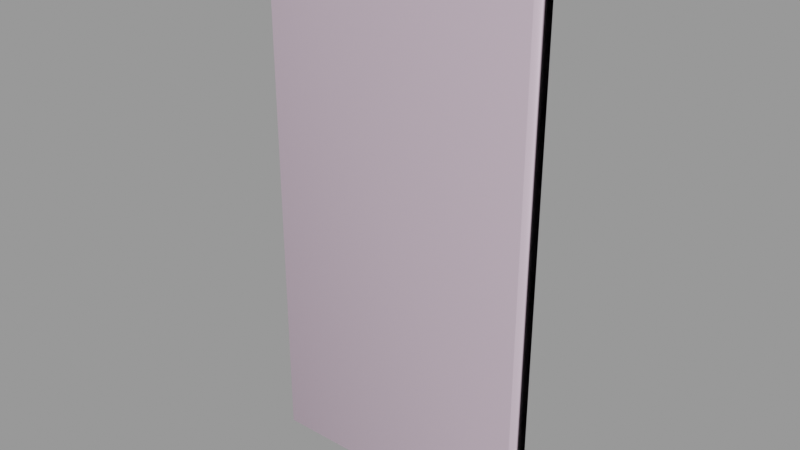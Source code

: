 # Source: corrugated_metal007.blend  (saved by Blender 2.92.15; exported with 4.5.12 LTS)
import bpy
from mathutils import Matrix  # noqa: F401  (used for matrix-valued properties, if any)

bpy.ops.wm.read_factory_settings(use_empty=True)
scene = bpy.context.scene
scene.name = 'corrugated_metal007.qc'

# ---- collections
col_corrugated_metal007 = bpy.data.collections.new('corrugated_metal007'); scene.collection.children.link(col_corrugated_metal007)

# ---- materials (node trees are filled in below, after node groups)
mat_corrugated_metal004 = bpy.data.materials.new('corrugated_metal004')
mat_corrugated_metal004.use_transparent_shadow = False
mat_corrugated_metal004.diffuse_color = (0.9132, 0.5869, 0.8815, 1.0)
mat_phy = bpy.data.materials.new('  phy')
mat_phy.use_transparent_shadow = False
mat_phy.diffuse_color = (0.7529, 0.5966, 0.7171, 1.0)

# ---- material node trees

# ---- meshes
me_corrugated_metal007_reference = bpy.data.meshes.new('corrugated_metal007_reference')
me_corrugated_metal007_reference.from_pydata([(31.0, -2.945, -64.0), (32.0, -2.75, -64.0), (32.0, 0.1667, -38.4), (32.0, 0.75, -12.8), (31.0, -0.02866, -38.4), (29.0, -3.836, -64.0), (23.0, 0.9792, -12.8), (23.0, 0.397, -38.4), (25.0, 0.2939, -38.4), (25.0, -2.62, -64.0), (27.0, -0.8119, -38.4), (27.0, -3.728, -64.0), (29.0, -0.9197, -38.4), (31.0, 0.5547, -12.8), (32.0, 0.75, 12.8), (31.0, 0.5547, 12.8), (32.0, 0.1667, 38.4), (31.0, -0.03778, 38.4), (32.0, -2.799, 64.0), (31.0, -3.044, 64.0), (29.0, -0.947, 38.4), (29.0, -4.036, 64.0), (27.0, -4.029, 64.0), (23.0, 0.9792, 12.8), (21.0, 0.07787, -12.8), (25.0, 0.8767, -12.8), (25.0, 0.8767, 12.8), (27.0, -0.2288, 12.8), (27.0, -0.8573, 38.4), (29.0, -0.3364, 12.8), (29.0, -0.3364, -12.8), (27.0, -0.2288, -12.8), (25.0, 0.2306, 38.4), (23.0, 0.316, 38.4), (21.0, 0.07787, 12.8), (19.0, 0.1718, 12.8), (19.0, -0.5235, 38.4), (17.0, 1.26, 12.8), (17.0, 0.5502, 38.4), (15.0, 0.6185, 38.4), (15.0, -3.005, 64.0), (13.0, -0.3192, 38.4), (13.0, -4.003, 64.0), (11.0, -4.002, 64.0), (17.0, -3.007, 64.0), (19.0, -4.01, 64.0), (21.0, -0.6018, 38.4), (23.0, -3.018, 64.0), (25.0, -3.023, 64.0), (21.0, -4.014, 64.0), (9.0, 1.541, 12.8), (7.0, 0.8242, 38.4), (7.0, 1.589, 12.8), (9.0, 0.7843, 38.4), (7.0, -3.001, 64.0), (9.0, -3.001, 64.0), (11.0, -0.2637, 38.4), (13.0, 0.417, 12.8), (15.0, 1.342, 12.8), (17.0, 1.26, -12.8), (19.0, 0.1718, -12.8), (21.0, -0.5035, -38.4), (11.0, 0.4836, 12.8), (13.0, 0.417, -12.8), (15.0, 1.342, -12.8), (17.0, 0.6819, -38.4), (19.0, -0.4082, -38.4), (21.0, -3.41, -64.0), (23.0, -2.514, -64.0), (19.0, -3.309, -64.0), (17.0, -2.21, -64.0), (15.0, 0.7662, -38.4), (13.0, -0.1562, -38.4), (11.0, 0.4836, -12.8), (9.0, 1.541, -12.8), (9.0, 0.9759, -38.4), (11.0, -0.08602, -38.4), (13.0, -3.022, -64.0), (15.0, -2.114, -64.0), (9.0, -1.85, -64.0), (11.0, -2.934, -64.0), (-5.0, -0.1449, 38.4), (-5.0, 0.6262, 12.8), (-3.0, 0.6518, 12.8), (-3.0, 0.6518, -12.8), (-1.0, 1.665, 12.8), (-1.0, 1.665, -12.8), (1.0, 1.665, -12.8), (1.0, 1.126, -38.4), (3.0, 0.6518, -12.8), (3.0, 0.1046, -38.4), (5.0, 0.07203, -38.4), (5.0, -2.699, -64.0), (7.0, 1.029, -38.4), (7.0, -1.772, -64.0), (7.0, 1.589, -12.8), (5.0, 0.6262, -12.8), (3.0, 0.6518, 12.8), (1.0, 1.665, 12.8), (-1.0, 0.8875, 38.4), (-3.0, -0.1235, 38.4), (-5.0, -4.0, 64.0), (-7.0, 0.8242, 38.4), (-7.0, -3.001, 64.0), (-9.0, -3.001, 64.0), (5.0, 0.6262, 12.8), (3.0, -0.1235, 38.4), (1.0, 0.8875, 38.4), (-1.0, -3.0, 64.0), (-3.0, -4.0, 64.0), (5.0, -0.1449, 38.4), (3.0, -4.0, 64.0), (1.0, -3.0, 64.0), (5.0, -4.0, 64.0), (-21.0, 0.07787, -12.8), (-23.0, 0.9792, -12.8), (-23.0, 0.6066, -38.4), (-21.0, 0.07787, 12.8), (-19.0, 0.1718, -12.8), (-19.0, 0.1718, 12.8), (-17.0, 1.26, 12.8), (-17.0, 0.5502, 38.4), (-15.0, 1.342, 12.8), (-15.0, 0.6185, 38.4), (-13.0, -0.3192, 38.4), (-13.0, -4.003, 64.0), (-11.0, -0.2637, 38.4), (-11.0, -4.002, 64.0), (-9.0, 0.7843, 38.4), (-7.0, 1.589, 12.8), (-1.0, 1.135, -38.4), (-3.0, 0.132, -38.4), (-5.0, 0.6262, -12.8), (-7.0, 1.589, -12.8), (-9.0, 1.541, 12.8), (-11.0, 0.4836, 12.8), (3.0, -2.631, -64.0), (1.0, -1.57, -64.0), (-1.0, -1.515, -64.0), (-3.0, -2.467, -64.0), (-5.0, 0.1176, -38.4), (-7.0, 1.093, -38.4), (-9.0, 1.541, -12.8), (-11.0, 0.4836, -12.8), (-13.0, 0.417, 12.8), (-23.0, -1.275, -64.0), (-21.0, -2.276, -64.0), (-21.0, -0.3121, -38.4), (-19.0, -2.28, -64.0), (-19.0, -0.2351, -38.4), (-17.0, 0.8369, -38.4), (-17.0, 1.26, -12.8), (-15.0, 0.9029, -38.4), (-15.0, 1.342, -12.8), (-13.0, 0.417, -12.8), (-11.0, 0.01424, -38.4), (-9.0, 1.058, -38.4), (-7.0, -1.39, -64.0), (-5.0, -2.425, -64.0), (-13.0, -0.03771, -38.4), (-17.0, -1.287, -64.0), (-15.0, -1.299, -64.0), (-13.0, -2.314, -64.0), (-11.0, -2.334, -64.0), (-9.0, -1.359, -64.0), (-25.0, 0.5217, -38.4), (-25.0, -1.276, -64.0), (-27.0, -2.28, -64.0), (-31.0, -3.044, 64.0), (-32.0, -2.799, 64.0), (-32.0, 0.1667, 38.4), (-31.0, -0.03778, 38.4), (-32.0, 0.75, 12.8), (-31.0, 0.5547, 12.8), (-32.0, 0.75, -12.8), (-31.0, 0.5547, -12.8), (-32.0, 0.4583, -38.4), (-31.0, 0.2539, -38.4), (-32.0, -1.049, -64.0), (-31.0, -1.294, -64.0), (-29.0, -0.6554, -38.4), (-29.0, -2.286, -64.0), (-27.0, -0.5658, -38.4), (-25.0, 0.8767, -12.8), (-29.0, -4.036, 64.0), (-29.0, -0.3364, 12.8), (-29.0, -0.947, 38.4), (-27.0, -0.8573, 38.4), (-27.0, -4.029, 64.0), (-25.0, -3.023, 64.0), (-15.0, -3.005, 64.0), (-17.0, -3.007, 64.0), (-19.0, -0.5235, 38.4), (-21.0, -0.6018, 38.4), (-23.0, 0.9792, 12.8), (-25.0, 0.8767, 12.8), (-27.0, -0.2288, -12.8), (-29.0, -0.3364, -12.8), (-23.0, 0.316, 38.4), (-25.0, 0.2306, 38.4), (-27.0, -0.2288, 12.8), (-19.0, -4.01, 64.0), (-21.0, -4.014, 64.0), (-23.0, -3.018, 64.0)], [], [(0, 1, 2), (3, 4, 2), (0, 2, 4), (5, 0, 4), (6, 7, 8), (7, 9, 8), (9, 10, 8), (9, 11, 10), (10, 11, 5), (10, 5, 12), (5, 4, 12), (13, 12, 4), (3, 13, 4), (14, 13, 3), (14, 15, 13), (16, 15, 14), (16, 17, 15), (18, 17, 16), (18, 19, 17), (19, 20, 17), (19, 21, 20), (20, 21, 22), (23, 24, 6), (23, 6, 25), (23, 25, 26), (27, 26, 25), (28, 26, 27), (28, 27, 29), (28, 29, 20), (17, 20, 29), (17, 29, 15), (15, 29, 30), (15, 30, 13), (13, 30, 12), (31, 12, 30), (31, 10, 12), (31, 8, 10), (31, 25, 8), (6, 8, 25), (27, 30, 29), (27, 31, 30), (27, 25, 31), (20, 22, 28), (22, 32, 28), (28, 32, 26), (33, 26, 32), (33, 23, 26), (33, 34, 23), (23, 34, 24), (35, 24, 34), (36, 35, 34), (36, 37, 35), (36, 38, 37), (39, 37, 38), (38, 40, 39), (40, 41, 39), (40, 42, 41), (41, 42, 43), (38, 44, 40), (45, 44, 38), (45, 38, 36), (46, 45, 36), (36, 34, 46), (33, 46, 34), (47, 46, 33), (32, 47, 33), (32, 48, 47), (22, 48, 32), (46, 49, 45), (47, 49, 46), (50, 51, 52), (50, 53, 51), (53, 54, 51), (53, 55, 54), (43, 55, 53), (43, 53, 56), (41, 43, 56), (56, 57, 41), (39, 41, 57), (39, 57, 58), (39, 58, 37), (58, 59, 37), (35, 37, 59), (35, 59, 60), (35, 60, 24), (60, 61, 24), (6, 24, 61), (6, 61, 7), (56, 53, 50), (56, 50, 62), (56, 62, 57), (62, 63, 57), (58, 57, 63), (58, 63, 64), (58, 64, 59), (64, 65, 59), (60, 59, 65), (60, 65, 66), (60, 66, 61), (66, 67, 61), (67, 7, 61), (67, 68, 7), (7, 68, 9), (66, 69, 67), (70, 69, 66), (70, 66, 65), (71, 70, 65), (64, 71, 65), (64, 72, 71), (64, 63, 72), (73, 72, 63), (62, 73, 63), (62, 74, 73), (62, 50, 74), (73, 74, 75), (73, 75, 76), (73, 76, 72), (76, 77, 72), (77, 71, 72), (77, 78, 71), (71, 78, 70), (79, 76, 75), (79, 80, 76), (76, 80, 77), (81, 82, 83), (82, 84, 83), (85, 83, 84), (85, 84, 86), (85, 86, 87), (86, 88, 87), (89, 87, 88), (89, 88, 90), (89, 90, 91), (90, 92, 91), (92, 93, 91), (92, 94, 93), (93, 94, 79), (93, 79, 75), (75, 95, 93), (75, 74, 95), (74, 52, 95), (74, 50, 52), (95, 91, 93), (95, 96, 91), (89, 91, 96), (97, 89, 96), (97, 87, 89), (97, 98, 87), (85, 87, 98), (99, 85, 98), (99, 83, 85), (99, 100, 83), (81, 83, 100), (100, 101, 81), (101, 102, 81), (101, 103, 102), (102, 103, 104), (52, 96, 95), (52, 105, 96), (97, 96, 105), (106, 97, 105), (106, 98, 97), (106, 107, 98), (99, 98, 107), (107, 108, 99), (108, 100, 99), (108, 109, 100), (100, 109, 101), (51, 105, 52), (51, 110, 105), (106, 105, 110), (110, 111, 106), (111, 107, 106), (111, 112, 107), (107, 112, 108), (54, 110, 51), (54, 113, 110), (110, 113, 111), (114, 115, 116), (117, 115, 114), (117, 114, 118), (117, 118, 119), (120, 119, 118), (121, 119, 120), (121, 120, 122), (121, 122, 123), (124, 123, 122), (125, 123, 124), (126, 125, 124), (126, 127, 125), (104, 127, 126), (104, 126, 128), (102, 104, 128), (128, 129, 102), (81, 102, 129), (81, 129, 82), (86, 130, 88), (86, 131, 130), (86, 84, 131), (132, 131, 84), (82, 132, 84), (82, 133, 132), (82, 129, 133), (134, 133, 129), (128, 134, 129), (128, 135, 134), (128, 126, 135), (124, 135, 126), (90, 136, 92), (137, 136, 90), (137, 90, 88), (130, 137, 88), (130, 138, 137), (139, 138, 130), (139, 130, 131), (140, 139, 131), (132, 140, 131), (132, 141, 140), (132, 133, 141), (142, 141, 133), (134, 142, 133), (134, 143, 142), (134, 135, 143), (144, 143, 135), (124, 144, 135), (124, 122, 144), (145, 146, 147), (147, 146, 148), (147, 148, 149), (148, 150, 149), (151, 149, 150), (151, 150, 152), (151, 152, 153), (154, 153, 152), (144, 153, 154), (144, 154, 143), (154, 155, 143), (142, 143, 155), (142, 155, 156), (142, 156, 141), (156, 157, 141), (157, 140, 141), (157, 158, 140), (140, 158, 139), (154, 159, 155), (154, 152, 159), (148, 160, 150), (150, 160, 161), (150, 161, 152), (161, 159, 152), (161, 162, 159), (159, 162, 163), (159, 163, 155), (163, 156, 155), (163, 164, 156), (156, 164, 157), (144, 122, 153), (120, 153, 122), (120, 151, 153), (120, 118, 151), (151, 118, 149), (114, 149, 118), (114, 147, 149), (114, 116, 147), (145, 147, 116), (165, 145, 116), (165, 166, 145), (167, 166, 165), (168, 169, 170), (168, 170, 171), (171, 170, 172), (171, 172, 173), (173, 172, 174), (173, 174, 175), (175, 174, 176), (175, 176, 177), (178, 177, 176), (178, 179, 177), (179, 180, 177), (179, 181, 180), (180, 181, 167), (180, 167, 182), (167, 165, 182), (183, 182, 165), (183, 165, 116), (183, 116, 115), (184, 168, 171), (185, 173, 175), (186, 173, 185), (186, 171, 173), (184, 171, 186), (187, 184, 186), (187, 188, 184), (189, 188, 187), (125, 190, 123), (123, 190, 191), (123, 191, 121), (191, 192, 121), (121, 192, 119), (193, 119, 192), (193, 117, 119), (193, 194, 117), (117, 194, 115), (195, 115, 194), (195, 183, 115), (195, 196, 183), (183, 196, 182), (197, 182, 196), (197, 180, 182), (197, 177, 180), (197, 175, 177), (185, 175, 197), (193, 198, 194), (199, 194, 198), (199, 195, 194), (199, 200, 195), (195, 200, 196), (191, 201, 192), (192, 201, 202), (192, 202, 193), (202, 198, 193), (202, 203, 198), (198, 203, 189), (198, 189, 199), (189, 187, 199), (199, 187, 200), (186, 200, 187), (186, 185, 200), (185, 196, 200), (185, 197, 196)])
me_corrugated_metal007_reference.polygons.foreach_set('use_smooth', [True] * 330)
_uv = me_corrugated_metal007_reference.uv_layers.new(name='UVMap')
_uv.uv.foreach_set('vector', [0.7411, 0.01026, 0.7449, 0.01025, 0.7449, 0.1087, 0.7449, 0.2073, 0.741, 0.1087, 0.7449, 0.1087, 0.7411, 0.01026, 0.7449, 0.1087, 0.741, 0.1087, 0.7334, 0.0103, 0.7411, 0.01026, 0.741, 0.1087, 0.7102, 0.2073, 0.7102, 0.1087, 0.7179, 0.1087, 0.7102, 0.1087, 0.7179, 0.01025, 0.7179, 0.1087, 0.7179, 0.01025, 0.7256, 0.1088, 0.7179, 0.1087, 0.7179, 0.01025, 0.7257, 0.01029, 0.7256, 0.1088, 0.7256, 0.1088, 0.7257, 0.01029, 0.7334, 0.0103, 0.7256, 0.1088, 0.7334, 0.0103, 0.7333, 0.1088, 0.7334, 0.0103, 0.741, 0.1087, 0.7333, 0.1088, 0.741, 0.2073, 0.7333, 0.1088, 0.741, 0.1087, 0.7449, 0.2073, 0.741, 0.2073, 0.741, 0.1087, 0.7449, 0.3059, 0.741, 0.2073, 0.7449, 0.2073, 0.7449, 0.3059, 0.741, 0.3059, 0.741, 0.2073, 0.7449, 0.4045, 0.741, 0.3059, 0.7449, 0.3059, 0.7449, 0.4045, 0.741, 0.4045, 0.741, 0.3059, 0.7449, 0.5032, 0.741, 0.4045, 0.7449, 0.4045, 0.7449, 0.5032, 0.7411, 0.5032, 0.741, 0.4045, 0.7411, 0.5032, 0.7333, 0.4045, 0.741, 0.4045, 0.7411, 0.5032, 0.7334, 0.5032, 0.7333, 0.4045, 0.7333, 0.4045, 0.7334, 0.5032, 0.7257, 0.5032, 0.7102, 0.3059, 0.7025, 0.2073, 0.7102, 0.2073, 0.7102, 0.3059, 0.7102, 0.2073, 0.7179, 0.2073, 0.7102, 0.3059, 0.7179, 0.2073, 0.7179, 0.3059, 0.7256, 0.3059, 0.7179, 0.3059, 0.7179, 0.2073, 0.7256, 0.4045, 0.7179, 0.3059, 0.7256, 0.3059, 0.7256, 0.4045, 0.7256, 0.3059, 0.7333, 0.3059, 0.7256, 0.4045, 0.7333, 0.3059, 0.7333, 0.4045, 0.741, 0.4045, 0.7333, 0.4045, 0.7333, 0.3059, 0.741, 0.4045, 0.7333, 0.3059, 0.741, 0.3059, 0.741, 0.3059, 0.7333, 0.3059, 0.7333, 0.2073, 0.741, 0.3059, 0.7333, 0.2073, 0.741, 0.2073, 0.741, 0.2073, 0.7333, 0.2073, 0.7333, 0.1088, 0.7256, 0.2073, 0.7333, 0.1088, 0.7333, 0.2073, 0.7256, 0.2073, 0.7256, 0.1088, 0.7333, 0.1088, 0.7256, 0.2073, 0.7179, 0.1087, 0.7256, 0.1088, 0.7256, 0.2073, 0.7179, 0.2073, 0.7179, 0.1087, 0.7102, 0.2073, 0.7179, 0.1087, 0.7179, 0.2073, 0.7256, 0.3059, 0.7333, 0.2073, 0.7333, 0.3059, 0.7256, 0.3059, 0.7256, 0.2073, 0.7333, 0.2073, 0.7256, 0.3059, 0.7179, 0.2073, 0.7256, 0.2073, 0.7333, 0.4045, 0.7257, 0.5032, 0.7256, 0.4045, 0.7257, 0.5032, 0.7179, 0.4045, 0.7256, 0.4045, 0.7256, 0.4045, 0.7179, 0.4045, 0.7179, 0.3059, 0.7102, 0.4045, 0.7179, 0.3059, 0.7179, 0.4045, 0.7102, 0.4045, 0.7102, 0.3059, 0.7179, 0.3059, 0.7102, 0.4045, 0.7025, 0.3059, 0.7102, 0.3059, 0.7102, 0.3059, 0.7025, 0.3059, 0.7025, 0.2073, 0.6948, 0.3059, 0.7025, 0.2073, 0.7025, 0.3059, 0.6948, 0.4045, 0.6948, 0.3059, 0.7025, 0.3059, 0.6948, 0.4045, 0.6871, 0.3059, 0.6948, 0.3059, 0.6948, 0.4045, 0.6871, 0.4045, 0.6871, 0.3059, 0.6794, 0.4045, 0.6871, 0.3059, 0.6871, 0.4045, 0.6871, 0.4045, 0.6794, 0.5032, 0.6794, 0.4045, 0.6794, 0.5032, 0.6717, 0.4045, 0.6794, 0.4045, 0.6794, 0.5032, 0.6717, 0.5032, 0.6717, 0.4045, 0.6717, 0.4045, 0.6717, 0.5032, 0.664, 0.5032, 0.6871, 0.4045, 0.6871, 0.5032, 0.6794, 0.5032, 0.6949, 0.5032, 0.6871, 0.5032, 0.6871, 0.4045, 0.6949, 0.5032, 0.6871, 0.4045, 0.6948, 0.4045, 0.7025, 0.4045, 0.6949, 0.5032, 0.6948, 0.4045, 0.6948, 0.4045, 0.7025, 0.3059, 0.7025, 0.4045, 0.7102, 0.4045, 0.7025, 0.4045, 0.7025, 0.3059, 0.7102, 0.5032, 0.7025, 0.4045, 0.7102, 0.4045, 0.7179, 0.4045, 0.7102, 0.5032, 0.7102, 0.4045, 0.7179, 0.4045, 0.7179, 0.5032, 0.7102, 0.5032, 0.7257, 0.5032, 0.7179, 0.5032, 0.7179, 0.4045, 0.7025, 0.4045, 0.7026, 0.5032, 0.6949, 0.5032, 0.7102, 0.5032, 0.7026, 0.5032, 0.7025, 0.4045, 0.6563, 0.3059, 0.6486, 0.4045, 0.6486, 0.3059, 0.6563, 0.3059, 0.6563, 0.4045, 0.6486, 0.4045, 0.6563, 0.4045, 0.6486, 0.5032, 0.6486, 0.4045, 0.6563, 0.4045, 0.6563, 0.5032, 0.6486, 0.5032, 0.664, 0.5032, 0.6563, 0.5032, 0.6563, 0.4045, 0.664, 0.5032, 0.6563, 0.4045, 0.664, 0.4045, 0.6717, 0.4045, 0.664, 0.5032, 0.664, 0.4045, 0.664, 0.4045, 0.6717, 0.3059, 0.6717, 0.4045, 0.6794, 0.4045, 0.6717, 0.4045, 0.6717, 0.3059, 0.6794, 0.4045, 0.6717, 0.3059, 0.6794, 0.3059, 0.6794, 0.4045, 0.6794, 0.3059, 0.6871, 0.3059, 0.6794, 0.3059, 0.6871, 0.2073, 0.6871, 0.3059, 0.6948, 0.3059, 0.6871, 0.3059, 0.6871, 0.2073, 0.6948, 0.3059, 0.6871, 0.2073, 0.6948, 0.2073, 0.6948, 0.3059, 0.6948, 0.2073, 0.7025, 0.2073, 0.6948, 0.2073, 0.7025, 0.1088, 0.7025, 0.2073, 0.7102, 0.2073, 0.7025, 0.2073, 0.7025, 0.1088, 0.7102, 0.2073, 0.7025, 0.1088, 0.7102, 0.1087, 0.664, 0.4045, 0.6563, 0.4045, 0.6563, 0.3059, 0.664, 0.4045, 0.6563, 0.3059, 0.664, 0.3059, 0.664, 0.4045, 0.664, 0.3059, 0.6717, 0.3059, 0.664, 0.3059, 0.6717, 0.2073, 0.6717, 0.3059, 0.6794, 0.3059, 0.6717, 0.3059, 0.6717, 0.2073, 0.6794, 0.3059, 0.6717, 0.2073, 0.6794, 0.2073, 0.6794, 0.3059, 0.6794, 0.2073, 0.6871, 0.2073, 0.6794, 0.2073, 0.6871, 0.1087, 0.6871, 0.2073, 0.6948, 0.2073, 0.6871, 0.2073, 0.6871, 0.1087, 0.6948, 0.2073, 0.6871, 0.1087, 0.6948, 0.1088, 0.6948, 0.2073, 0.6948, 0.1088, 0.7025, 0.1088, 0.6948, 0.1088, 0.7025, 0.01028, 0.7025, 0.1088, 0.7025, 0.01028, 0.7102, 0.1087, 0.7025, 0.1088, 0.7025, 0.01028, 0.7102, 0.01025, 0.7102, 0.1087, 0.7102, 0.1087, 0.7102, 0.01025, 0.7179, 0.01025, 0.6948, 0.1088, 0.6948, 0.01028, 0.7025, 0.01028, 0.6871, 0.01024, 0.6948, 0.01028, 0.6948, 0.1088, 0.6871, 0.01024, 0.6948, 0.1088, 0.6871, 0.1087, 0.6794, 0.1087, 0.6871, 0.01024, 0.6871, 0.1087, 0.6794, 0.2073, 0.6794, 0.1087, 0.6871, 0.1087, 0.6794, 0.2073, 0.6717, 0.1088, 0.6794, 0.1087, 0.6794, 0.2073, 0.6717, 0.2073, 0.6717, 0.1088, 0.664, 0.2073, 0.6717, 0.1088, 0.6717, 0.2073, 0.664, 0.3059, 0.664, 0.2073, 0.6717, 0.2073, 0.664, 0.3059, 0.6563, 0.2073, 0.664, 0.2073, 0.664, 0.3059, 0.6563, 0.3059, 0.6563, 0.2073, 0.664, 0.2073, 0.6563, 0.2073, 0.6563, 0.1087, 0.664, 0.2073, 0.6563, 0.1087, 0.664, 0.1087, 0.664, 0.2073, 0.664, 0.1087, 0.6717, 0.1088, 0.664, 0.1087, 0.6717, 0.01027, 0.6717, 0.1088, 0.6717, 0.01027, 0.6794, 0.1087, 0.6717, 0.1088, 0.6717, 0.01027, 0.6794, 0.01023, 0.6794, 0.1087, 0.6794, 0.1087, 0.6794, 0.01023, 0.6871, 0.01024, 0.6563, 0.01022, 0.664, 0.1087, 0.6563, 0.1087, 0.6563, 0.01022, 0.664, 0.01027, 0.664, 0.1087, 0.664, 0.1087, 0.664, 0.01027, 0.6717, 0.01027, 0.6024, 0.4045, 0.6024, 0.3059, 0.6101, 0.3059, 0.6024, 0.3059, 0.6101, 0.2073, 0.6101, 0.3059, 0.6178, 0.3059, 0.6101, 0.3059, 0.6101, 0.2073, 0.6178, 0.3059, 0.6101, 0.2073, 0.6178, 0.2073, 0.6178, 0.3059, 0.6178, 0.2073, 0.6255, 0.2073, 0.6178, 0.2073, 0.6255, 0.1087, 0.6255, 0.2073, 0.6332, 0.2073, 0.6255, 0.2073, 0.6255, 0.1087, 0.6332, 0.2073, 0.6255, 0.1087, 0.6332, 0.1087, 0.6332, 0.2073, 0.6332, 0.1087, 0.6409, 0.1087, 0.6332, 0.1087, 0.6409, 0.01026, 0.6409, 0.1087, 0.6409, 0.01026, 0.6486, 0.1087, 0.6409, 0.1087, 0.6409, 0.01026, 0.6486, 0.01022, 0.6486, 0.1087, 0.6486, 0.1087, 0.6486, 0.01022, 0.6563, 0.01022, 0.6486, 0.1087, 0.6563, 0.01022, 0.6563, 0.1087, 0.6563, 0.1087, 0.6486, 0.2073, 0.6486, 0.1087, 0.6563, 0.1087, 0.6563, 0.2073, 0.6486, 0.2073, 0.6563, 0.2073, 0.6486, 0.3059, 0.6486, 0.2073, 0.6563, 0.2073, 0.6563, 0.3059, 0.6486, 0.3059, 0.6486, 0.2073, 0.6409, 0.1087, 0.6486, 0.1087, 0.6486, 0.2073, 0.6409, 0.2073, 0.6409, 0.1087, 0.6332, 0.2073, 0.6409, 0.1087, 0.6409, 0.2073, 0.6332, 0.3059, 0.6332, 0.2073, 0.6409, 0.2073, 0.6332, 0.3059, 0.6255, 0.2073, 0.6332, 0.2073, 0.6332, 0.3059, 0.6255, 0.3059, 0.6255, 0.2073, 0.6178, 0.3059, 0.6255, 0.2073, 0.6255, 0.3059, 0.6178, 0.4045, 0.6178, 0.3059, 0.6255, 0.3059, 0.6178, 0.4045, 0.6101, 0.3059, 0.6178, 0.3059, 0.6178, 0.4045, 0.6101, 0.4045, 0.6101, 0.3059, 0.6024, 0.4045, 0.6101, 0.3059, 0.6101, 0.4045, 0.6101, 0.4045, 0.6024, 0.5033, 0.6024, 0.4045, 0.6024, 0.5033, 0.5947, 0.4045, 0.6024, 0.4045, 0.6024, 0.5033, 0.5947, 0.5032, 0.5947, 0.4045, 0.5947, 0.4045, 0.5947, 0.5032, 0.587, 0.5032, 0.6486, 0.3059, 0.6409, 0.2073, 0.6486, 0.2073, 0.6486, 0.3059, 0.6409, 0.3059, 0.6409, 0.2073, 0.6332, 0.3059, 0.6409, 0.2073, 0.6409, 0.3059, 0.6332, 0.4045, 0.6332, 0.3059, 0.6409, 0.3059, 0.6332, 0.4045, 0.6255, 0.3059, 0.6332, 0.3059, 0.6332, 0.4045, 0.6255, 0.4045, 0.6255, 0.3059, 0.6178, 0.4045, 0.6255, 0.3059, 0.6255, 0.4045, 0.6255, 0.4045, 0.6178, 0.5032, 0.6178, 0.4045, 0.6178, 0.5032, 0.6101, 0.4045, 0.6178, 0.4045, 0.6178, 0.5032, 0.6101, 0.5033, 0.6101, 0.4045, 0.6101, 0.4045, 0.6101, 0.5033, 0.6024, 0.5033, 0.6486, 0.4045, 0.6409, 0.3059, 0.6486, 0.3059, 0.6486, 0.4045, 0.6409, 0.4045, 0.6409, 0.3059, 0.6332, 0.4045, 0.6409, 0.3059, 0.6409, 0.4045, 0.6409, 0.4045, 0.6332, 0.5033, 0.6332, 0.4045, 0.6332, 0.5033, 0.6255, 0.4045, 0.6332, 0.4045, 0.6332, 0.5033, 0.6255, 0.5032, 0.6255, 0.4045, 0.6255, 0.4045, 0.6255, 0.5032, 0.6178, 0.5032, 0.6486, 0.5032, 0.6409, 0.4045, 0.6486, 0.4045, 0.6486, 0.5032, 0.6409, 0.5032, 0.6409, 0.4045, 0.6409, 0.4045, 0.6409, 0.5032, 0.6332, 0.5033, 0.5407, 0.2073, 0.533, 0.2073, 0.533, 0.1087, 0.5407, 0.3059, 0.533, 0.2073, 0.5407, 0.2073, 0.5407, 0.3059, 0.5407, 0.2073, 0.5484, 0.2073, 0.5407, 0.3059, 0.5484, 0.2073, 0.5484, 0.3059, 0.5561, 0.3059, 0.5484, 0.3059, 0.5484, 0.2073, 0.5561, 0.4045, 0.5484, 0.3059, 0.5561, 0.3059, 0.5561, 0.4045, 0.5561, 0.3059, 0.5638, 0.3059, 0.5561, 0.4045, 0.5638, 0.3059, 0.5638, 0.4045, 0.5716, 0.4045, 0.5638, 0.4045, 0.5638, 0.3059, 0.5716, 0.5033, 0.5638, 0.4045, 0.5716, 0.4045, 0.5793, 0.4045, 0.5716, 0.5033, 0.5716, 0.4045, 0.5793, 0.4045, 0.5793, 0.5033, 0.5716, 0.5033, 0.587, 0.5032, 0.5793, 0.5033, 0.5793, 0.4045, 0.587, 0.5032, 0.5793, 0.4045, 0.587, 0.4045, 0.5947, 0.4045, 0.587, 0.5032, 0.587, 0.4045, 0.587, 0.4045, 0.5946, 0.3059, 0.5947, 0.4045, 0.6024, 0.4045, 0.5947, 0.4045, 0.5946, 0.3059, 0.6024, 0.4045, 0.5946, 0.3059, 0.6024, 0.3059, 0.6178, 0.2073, 0.6178, 0.1087, 0.6255, 0.1087, 0.6178, 0.2073, 0.6101, 0.1087, 0.6178, 0.1087, 0.6178, 0.2073, 0.6101, 0.2073, 0.6101, 0.1087, 0.6024, 0.2073, 0.6101, 0.1087, 0.6101, 0.2073, 0.6024, 0.3059, 0.6024, 0.2073, 0.6101, 0.2073, 0.6024, 0.3059, 0.5946, 0.2073, 0.6024, 0.2073, 0.6024, 0.3059, 0.5946, 0.3059, 0.5946, 0.2073, 0.5869, 0.3059, 0.5946, 0.2073, 0.5946, 0.3059, 0.587, 0.4045, 0.5869, 0.3059, 0.5946, 0.3059, 0.587, 0.4045, 0.5793, 0.3059, 0.5869, 0.3059, 0.587, 0.4045, 0.5793, 0.4045, 0.5793, 0.3059, 0.5716, 0.4045, 0.5793, 0.3059, 0.5793, 0.4045, 0.6332, 0.1087, 0.6332, 0.01025, 0.6409, 0.01026, 0.6255, 0.01022, 0.6332, 0.01025, 0.6332, 0.1087, 0.6255, 0.01022, 0.6332, 0.1087, 0.6255, 0.1087, 0.6178, 0.1087, 0.6255, 0.01022, 0.6255, 0.1087, 0.6178, 0.1087, 0.6178, 0.01021, 0.6255, 0.01022, 0.6101, 0.01025, 0.6178, 0.01021, 0.6178, 0.1087, 0.6101, 0.01025, 0.6178, 0.1087, 0.6101, 0.1087, 0.6024, 0.1087, 0.6101, 0.01025, 0.6101, 0.1087, 0.6024, 0.2073, 0.6024, 0.1087, 0.6101, 0.1087, 0.6024, 0.2073, 0.5947, 0.1087, 0.6024, 0.1087, 0.6024, 0.2073, 0.5946, 0.2073, 0.5947, 0.1087, 0.5869, 0.2073, 0.5947, 0.1087, 0.5946, 0.2073, 0.5869, 0.3059, 0.5869, 0.2073, 0.5946, 0.2073, 0.5869, 0.3059, 0.5793, 0.2073, 0.5869, 0.2073, 0.5869, 0.3059, 0.5793, 0.3059, 0.5793, 0.2073, 0.5716, 0.3059, 0.5793, 0.2073, 0.5793, 0.3059, 0.5716, 0.4045, 0.5716, 0.3059, 0.5793, 0.3059, 0.5716, 0.4045, 0.5638, 0.3059, 0.5716, 0.3059, 0.5331, 0.01021, 0.5408, 0.01024, 0.5408, 0.1088, 0.5408, 0.1088, 0.5408, 0.01024, 0.5485, 0.01024, 0.5408, 0.1088, 0.5485, 0.01024, 0.5485, 0.1088, 0.5485, 0.01024, 0.5561, 0.1087, 0.5485, 0.1088, 0.5561, 0.2073, 0.5485, 0.1088, 0.5561, 0.1087, 0.5561, 0.2073, 0.5561, 0.1087, 0.5638, 0.1087, 0.5561, 0.2073, 0.5638, 0.1087, 0.5638, 0.2073, 0.5716, 0.2073, 0.5638, 0.2073, 0.5638, 0.1087, 0.5716, 0.3059, 0.5638, 0.2073, 0.5716, 0.2073, 0.5716, 0.3059, 0.5716, 0.2073, 0.5793, 0.2073, 0.5716, 0.2073, 0.5793, 0.1087, 0.5793, 0.2073, 0.5869, 0.2073, 0.5793, 0.2073, 0.5793, 0.1087, 0.5869, 0.2073, 0.5793, 0.1087, 0.587, 0.1087, 0.5869, 0.2073, 0.587, 0.1087, 0.5947, 0.1087, 0.587, 0.1087, 0.5947, 0.01021, 0.5947, 0.1087, 0.5947, 0.01021, 0.6024, 0.1087, 0.5947, 0.1087, 0.5947, 0.01021, 0.6024, 0.01025, 0.6024, 0.1087, 0.6024, 0.1087, 0.6024, 0.01025, 0.6101, 0.01025, 0.5716, 0.2073, 0.5716, 0.1087, 0.5793, 0.1087, 0.5716, 0.2073, 0.5638, 0.1087, 0.5716, 0.1087, 0.5485, 0.01024, 0.5562, 0.01021, 0.5561, 0.1087, 0.5561, 0.1087, 0.5562, 0.01021, 0.5639, 0.01021, 0.5561, 0.1087, 0.5639, 0.01021, 0.5638, 0.1087, 0.5639, 0.01021, 0.5716, 0.1087, 0.5638, 0.1087, 0.5639, 0.01021, 0.5716, 0.01024, 0.5716, 0.1087, 0.5716, 0.1087, 0.5716, 0.01024, 0.5793, 0.01025, 0.5716, 0.1087, 0.5793, 0.01025, 0.5793, 0.1087, 0.5793, 0.01025, 0.587, 0.1087, 0.5793, 0.1087, 0.5793, 0.01025, 0.587, 0.01021, 0.587, 0.1087, 0.587, 0.1087, 0.587, 0.01021, 0.5947, 0.01021, 0.5716, 0.3059, 0.5638, 0.3059, 0.5638, 0.2073, 0.5561, 0.3059, 0.5638, 0.2073, 0.5638, 0.3059, 0.5561, 0.3059, 0.5561, 0.2073, 0.5638, 0.2073, 0.5561, 0.3059, 0.5484, 0.2073, 0.5561, 0.2073, 0.5561, 0.2073, 0.5484, 0.2073, 0.5485, 0.1088, 0.5407, 0.2073, 0.5485, 0.1088, 0.5484, 0.2073, 0.5407, 0.2073, 0.5408, 0.1088, 0.5485, 0.1088, 0.5407, 0.2073, 0.533, 0.1087, 0.5408, 0.1088, 0.5331, 0.01021, 0.5408, 0.1088, 0.533, 0.1087, 0.5253, 0.1087, 0.5331, 0.01021, 0.533, 0.1087, 0.5253, 0.1087, 0.5254, 0.01021, 0.5331, 0.01021, 0.5177, 0.01025, 0.5254, 0.01021, 0.5253, 0.1087, 0.5023, 0.5032, 0.4984, 0.5032, 0.4984, 0.4045, 0.5023, 0.5032, 0.4984, 0.4045, 0.5022, 0.4045, 0.5022, 0.4045, 0.4984, 0.4045, 0.4984, 0.3059, 0.5022, 0.4045, 0.4984, 0.3059, 0.5022, 0.3059, 0.5022, 0.3059, 0.4984, 0.3059, 0.4984, 0.2073, 0.5022, 0.3059, 0.4984, 0.2073, 0.5022, 0.2073, 0.5022, 0.2073, 0.4984, 0.2073, 0.4984, 0.1087, 0.5022, 0.2073, 0.4984, 0.1087, 0.5022, 0.1087, 0.4984, 0.0102, 0.5022, 0.1087, 0.4984, 0.1087, 0.4984, 0.0102, 0.5023, 0.01021, 0.5022, 0.1087, 0.5023, 0.01021, 0.5099, 0.1088, 0.5022, 0.1087, 0.5023, 0.01021, 0.51, 0.01025, 0.5099, 0.1088, 0.5099, 0.1088, 0.51, 0.01025, 0.5177, 0.01025, 0.5099, 0.1088, 0.5177, 0.01025, 0.5176, 0.1088, 0.5177, 0.01025, 0.5253, 0.1087, 0.5176, 0.1088, 0.5253, 0.2073, 0.5176, 0.1088, 0.5253, 0.1087, 0.5253, 0.2073, 0.5253, 0.1087, 0.533, 0.1087, 0.5253, 0.2073, 0.533, 0.1087, 0.533, 0.2073, 0.51, 0.5033, 0.5023, 0.5032, 0.5022, 0.4045, 0.5099, 0.3059, 0.5022, 0.3059, 0.5022, 0.2073, 0.51, 0.4046, 0.5022, 0.3059, 0.5099, 0.3059, 0.51, 0.4046, 0.5022, 0.4045, 0.5022, 0.3059, 0.51, 0.5033, 0.5022, 0.4045, 0.51, 0.4046, 0.5177, 0.4045, 0.51, 0.5033, 0.51, 0.4046, 0.5177, 0.4045, 0.5177, 0.5033, 0.51, 0.5033, 0.5254, 0.5032, 0.5177, 0.5033, 0.5177, 0.4045, 0.5716, 0.5033, 0.5639, 0.5032, 0.5638, 0.4045, 0.5638, 0.4045, 0.5639, 0.5032, 0.5562, 0.5032, 0.5638, 0.4045, 0.5562, 0.5032, 0.5561, 0.4045, 0.5562, 0.5032, 0.5485, 0.4045, 0.5561, 0.4045, 0.5561, 0.4045, 0.5485, 0.4045, 0.5484, 0.3059, 0.5408, 0.4045, 0.5484, 0.3059, 0.5485, 0.4045, 0.5408, 0.4045, 0.5407, 0.3059, 0.5484, 0.3059, 0.5408, 0.4045, 0.533, 0.3059, 0.5407, 0.3059, 0.5407, 0.3059, 0.533, 0.3059, 0.533, 0.2073, 0.5253, 0.3059, 0.533, 0.2073, 0.533, 0.3059, 0.5253, 0.3059, 0.5253, 0.2073, 0.533, 0.2073, 0.5253, 0.3059, 0.5176, 0.2073, 0.5253, 0.2073, 0.5253, 0.2073, 0.5176, 0.2073, 0.5176, 0.1088, 0.5099, 0.2074, 0.5176, 0.1088, 0.5176, 0.2073, 0.5099, 0.2074, 0.5099, 0.1088, 0.5176, 0.1088, 0.5099, 0.2074, 0.5022, 0.1087, 0.5099, 0.1088, 0.5099, 0.2074, 0.5022, 0.2073, 0.5022, 0.1087, 0.5099, 0.3059, 0.5022, 0.2073, 0.5099, 0.2074, 0.5408, 0.4045, 0.533, 0.4045, 0.533, 0.3059, 0.5253, 0.4045, 0.533, 0.3059, 0.533, 0.4045, 0.5253, 0.4045, 0.5253, 0.3059, 0.533, 0.3059, 0.5253, 0.4045, 0.5176, 0.3059, 0.5253, 0.3059, 0.5253, 0.3059, 0.5176, 0.3059, 0.5176, 0.2073, 0.5562, 0.5032, 0.5485, 0.5033, 0.5485, 0.4045, 0.5485, 0.4045, 0.5485, 0.5033, 0.5408, 0.5033, 0.5485, 0.4045, 0.5408, 0.5033, 0.5408, 0.4045, 0.5408, 0.5033, 0.533, 0.4045, 0.5408, 0.4045, 0.5408, 0.5033, 0.5331, 0.5032, 0.533, 0.4045, 0.533, 0.4045, 0.5331, 0.5032, 0.5254, 0.5032, 0.533, 0.4045, 0.5254, 0.5032, 0.5253, 0.4045, 0.5254, 0.5032, 0.5177, 0.4045, 0.5253, 0.4045, 0.5253, 0.4045, 0.5177, 0.4045, 0.5176, 0.3059, 0.51, 0.4046, 0.5176, 0.3059, 0.5177, 0.4045, 0.51, 0.4046, 0.5099, 0.3059, 0.5176, 0.3059, 0.5099, 0.3059, 0.5176, 0.2073, 0.5176, 0.3059, 0.5099, 0.3059, 0.5099, 0.2074, 0.5176, 0.2073])
me_corrugated_metal007_reference.materials.append(mat_corrugated_metal004)
me_corrugated_metal007_reference.use_remesh_fix_poles = True
me_corrugated_metal007_reference.use_remesh_preserve_attributes = False
me_corrugated_metal007_reference.use_mirror_vertex_groups = False
me_corrugated_metal007_reference.update()
me_corrugated_metal007_reference.normals_split_custom_set([tuple(v) for v in zip(*[iter([0.2994, -0.948, 0.108, 0.1905, -0.9754, 0.1111, 0.1913, -0.9793, 0.06644, 0.1917, -0.9814, 0.01116, 0.3002, -0.9517, 0.06484, 0.1913, -0.9793, 0.06644, 0.2994, -0.948, 0.108, 0.1913, -0.9793, 0.06644, 0.3002, -0.9517, 0.06484, 0.1806, -0.9772, 0.1113, 0.2994, -0.948, 0.108, 0.3002, -0.9517, 0.06484, 0.1855, -0.9826, 0.01122, 0.1843, -0.9806, 0.0669, -0.2745, -0.9594, 0.06542, 0.1843, -0.9806, 0.0669, -0.2736, -0.9557, 0.1088, -0.2745, -0.9594, 0.06542, -0.2736, -0.9557, 0.1088, -0.2756, -0.959, 0.06546, -0.2745, -0.9594, 0.06542, -0.2736, -0.9557, 0.1088, -0.2745, -0.9554, 0.1088, -0.2756, -0.959, 0.06546, -0.2756, -0.959, 0.06546, -0.2745, -0.9554, 0.1088, 0.1806, -0.9772, 0.1113, -0.2756, -0.959, 0.06546, 0.1806, -0.9772, 0.1113, 0.1809, -0.9812, 0.06684, 0.1806, -0.9772, 0.1113, 0.3002, -0.9517, 0.06484, 0.1809, -0.9812, 0.06684, 0.301, -0.9536, 0.01085, 0.1809, -0.9812, 0.06684, 0.3002, -0.9517, 0.06484, 0.1917, -0.9814, 0.01116, 0.301, -0.9536, 0.01085, 0.3002, -0.9517, 0.06484, 0.194, -0.9809, -0.01127, 0.301, -0.9536, 0.01085, 0.1917, -0.9814, 0.01116, 0.194, -0.9809, -0.01127, 0.3033, -0.9528, -0.01106, 0.301, -0.9536, 0.01085, 0.2073, -0.9759, -0.06786, 0.3033, -0.9528, -0.01106, 0.194, -0.9809, -0.01127, 0.2073, -0.9759, -0.06786, 0.3151, -0.9467, -0.06646, 0.3033, -0.9528, -0.01106, 0.2181, -0.9693, -0.1133, 0.3151, -0.9467, -0.06646, 0.2073, -0.9759, -0.06786, 0.2181, -0.9693, -0.1133, 0.3244, -0.9394, -0.1107, 0.3151, -0.9467, -0.06646, 0.3244, -0.9394, -0.1107, 0.1965, -0.978, -0.07048, 0.3151, -0.9467, -0.06646, 0.3244, -0.9394, -0.1107, 0.207, -0.9713, -0.1172, 0.1965, -0.978, -0.07048, 0.1965, -0.978, -0.07048, 0.207, -0.9713, -0.1172, -0.2489, -0.9612, -0.119, 0.1871, -0.9823, -0.01271, 0.1863, -0.9824, 0.01112, 0.1855, -0.9826, 0.01122, 0.1871, -0.9823, -0.01271, 0.1855, -0.9826, 0.01122, -0.275, -0.9614, 0.01095, 0.1871, -0.9823, -0.01271, -0.275, -0.9614, 0.01095, -0.2726, -0.9621, -0.01215, -0.2739, -0.9617, -0.0118, -0.2726, -0.9621, -0.01215, -0.275, -0.9614, 0.01095, -0.2607, -0.9628, -0.07137, -0.2726, -0.9621, -0.01215, -0.2739, -0.9617, -0.0118, -0.2607, -0.9628, -0.07137, -0.2739, -0.9617, -0.0118, 0.1841, -0.9828, -0.01171, -0.2607, -0.9628, -0.07137, 0.1841, -0.9828, -0.01171, 0.1965, -0.978, -0.07048, 0.3151, -0.9467, -0.06646, 0.1965, -0.978, -0.07048, 0.1841, -0.9828, -0.01171, 0.3151, -0.9467, -0.06646, 0.1841, -0.9828, -0.01171, 0.3033, -0.9528, -0.01106, 0.3033, -0.9528, -0.01106, 0.1841, -0.9828, -0.01171, 0.1809, -0.9834, 0.01116, 0.3033, -0.9528, -0.01106, 0.1809, -0.9834, 0.01116, 0.301, -0.9536, 0.01085, 0.301, -0.9536, 0.01085, 0.1809, -0.9834, 0.01116, 0.1809, -0.9812, 0.06684, -0.2762, -0.9611, 0.01096, 0.1809, -0.9812, 0.06684, 0.1809, -0.9834, 0.01116, -0.2762, -0.9611, 0.01096, -0.2756, -0.959, 0.06546, 0.1809, -0.9812, 0.06684, -0.2762, -0.9611, 0.01096, -0.2745, -0.9594, 0.06542, -0.2756, -0.959, 0.06546, -0.2762, -0.9611, 0.01096, -0.275, -0.9614, 0.01095, -0.2745, -0.9594, 0.06542, 0.1855, -0.9826, 0.01122, -0.2745, -0.9594, 0.06542, -0.275, -0.9614, 0.01095, -0.2739, -0.9617, -0.0118, 0.1809, -0.9834, 0.01116, 0.1841, -0.9828, -0.01171, -0.2739, -0.9617, -0.0118, -0.2762, -0.9611, 0.01096, 0.1809, -0.9834, 0.01116, -0.2739, -0.9617, -0.0118, -0.275, -0.9614, 0.01095, -0.2762, -0.9611, 0.01096, 0.1965, -0.978, -0.07048, -0.2489, -0.9612, -0.119, -0.2607, -0.9628, -0.07137, -0.2489, -0.9612, -0.119, -0.2599, -0.9629, -0.07334, -0.2607, -0.9628, -0.07137, -0.2607, -0.9628, -0.07137, -0.2599, -0.9629, -0.07334, -0.2726, -0.9621, -0.01215, 0.199, -0.9771, -0.07593, -0.2726, -0.9621, -0.01215, -0.2599, -0.9629, -0.07334, 0.199, -0.9771, -0.07593, 0.1871, -0.9823, -0.01271, -0.2726, -0.9621, -0.01215, 0.199, -0.9771, -0.07593, 0.189, -0.9819, -0.01303, 0.1871, -0.9823, -0.01271, 0.1871, -0.9823, -0.01271, 0.189, -0.9819, -0.01303, 0.1863, -0.9824, 0.01112, -0.2677, -0.9634, -0.01307, 0.1863, -0.9824, 0.01112, 0.189, -0.9819, -0.01303, -0.2558, -0.9635, -0.07854, -0.2677, -0.9634, -0.01307, 0.189, -0.9819, -0.01303, -0.2558, -0.9635, -0.07854, -0.2645, -0.9643, -0.01339, -0.2677, -0.9634, -0.01307, -0.2558, -0.9635, -0.07854, -0.2539, -0.9639, -0.08026, -0.2645, -0.9643, -0.01339, 0.2058, -0.9751, -0.08241, -0.2645, -0.9643, -0.01339, -0.2539, -0.9639, -0.08026, -0.2539, -0.9639, -0.08026, 0.213, -0.9674, -0.1368, 0.2058, -0.9751, -0.08241, 0.213, -0.9674, -0.1368, 0.2084, -0.9745, -0.08375, 0.2058, -0.9751, -0.08241, 0.213, -0.9674, -0.1368, 0.2147, -0.9667, -0.1391, 0.2084, -0.9745, -0.08375, 0.2084, -0.9745, -0.08375, 0.2147, -0.9667, -0.1391, -0.2392, -0.9608, -0.1402, -0.2539, -0.9639, -0.08026, -0.2437, -0.9606, -0.1335, 0.213, -0.9674, -0.1368, -0.2451, -0.9606, -0.1307, -0.2437, -0.9606, -0.1335, -0.2539, -0.9639, -0.08026, -0.2451, -0.9606, -0.1307, -0.2539, -0.9639, -0.08026, -0.2558, -0.9635, -0.07854, 0.2005, -0.9766, -0.07776, -0.2451, -0.9606, -0.1307, -0.2558, -0.9635, -0.07854, -0.2558, -0.9635, -0.07854, 0.189, -0.9819, -0.01303, 0.2005, -0.9766, -0.07776, 0.199, -0.9771, -0.07593, 0.2005, -0.9766, -0.07776, 0.189, -0.9819, -0.01303, 0.2086, -0.9698, -0.1262, 0.2005, -0.9766, -0.07776, 0.199, -0.9771, -0.07593, -0.2599, -0.9629, -0.07334, 0.2086, -0.9698, -0.1262, 0.199, -0.9771, -0.07593, -0.2599, -0.9629, -0.07334, -0.2481, -0.961, -0.1221, 0.2086, -0.9698, -0.1262, -0.2489, -0.9612, -0.119, -0.2481, -0.961, -0.1221, -0.2599, -0.9629, -0.07334, 0.2005, -0.9766, -0.07776, 0.2097, -0.9692, -0.1292, -0.2451, -0.9606, -0.1307, 0.2086, -0.9698, -0.1262, 0.2097, -0.9692, -0.1292, 0.2005, -0.9766, -0.07776, -0.2512, -0.9678, -0.01433, 0.2163, -0.9725, -0.08677, 0.2119, -0.9772, -0.01456, -0.2512, -0.9678, -0.01433, -0.2444, -0.9659, -0.08536, 0.2163, -0.9725, -0.08677, -0.2444, -0.9659, -0.08536, 0.2197, -0.9649, -0.144, 0.2163, -0.9725, -0.08677, -0.2444, -0.9659, -0.08536, -0.2373, -0.961, -0.1421, 0.2197, -0.9649, -0.144, -0.2392, -0.9608, -0.1402, -0.2373, -0.961, -0.1421, -0.2444, -0.9659, -0.08536, -0.2392, -0.9608, -0.1402, -0.2444, -0.9659, -0.08536, -0.2474, -0.9652, -0.08432, 0.2084, -0.9745, -0.08375, -0.2392, -0.9608, -0.1402, -0.2474, -0.9652, -0.08432, -0.2474, -0.9652, -0.08432, 0.2, -0.9797, -0.01408, 0.2084, -0.9745, -0.08375, 0.2058, -0.9751, -0.08241, 0.2084, -0.9745, -0.08375, 0.2, -0.9797, -0.01408, 0.2058, -0.9751, -0.08241, 0.2, -0.9797, -0.01408, 0.1963, -0.9804, -0.01384, 0.2058, -0.9751, -0.08241, 0.1963, -0.9804, -0.01384, -0.2645, -0.9643, -0.01339, 0.1963, -0.9804, -0.01384, -0.2669, -0.9636, 0.01088, -0.2645, -0.9643, -0.01339, -0.2677, -0.9634, -0.01307, -0.2645, -0.9643, -0.01339, -0.2669, -0.9636, 0.01088, -0.2677, -0.9634, -0.01307, -0.2669, -0.9636, 0.01088, -0.2697, -0.9629, 0.01092, -0.2677, -0.9634, -0.01307, -0.2697, -0.9629, 0.01092, 0.1863, -0.9824, 0.01112, -0.2697, -0.9629, 0.01092, 0.1858, -0.9803, 0.06666, 0.1863, -0.9824, 0.01112, 0.1855, -0.9826, 0.01122, 0.1863, -0.9824, 0.01112, 0.1858, -0.9803, 0.06666, 0.1855, -0.9826, 0.01122, 0.1858, -0.9803, 0.06666, 0.1843, -0.9806, 0.0669, -0.2474, -0.9652, -0.08432, -0.2444, -0.9659, -0.08536, -0.2512, -0.9678, -0.01433, -0.2474, -0.9652, -0.08432, -0.2512, -0.9678, -0.01433, -0.2558, -0.9666, -0.01409, -0.2474, -0.9652, -0.08432, -0.2558, -0.9666, -0.01409, 0.2, -0.9797, -0.01408, -0.2558, -0.9666, -0.01409, 0.1981, -0.9801, 0.01096, 0.2, -0.9797, -0.01408, 0.1963, -0.9804, -0.01384, 0.2, -0.9797, -0.01408, 0.1981, -0.9801, 0.01096, 0.1963, -0.9804, -0.01384, 0.1981, -0.9801, 0.01096, 0.1946, -0.9808, 0.01101, 0.1963, -0.9804, -0.01384, 0.1946, -0.9808, 0.01101, -0.2669, -0.9636, 0.01088, 0.1946, -0.9808, 0.01101, -0.2678, -0.9613, 0.06501, -0.2669, -0.9636, 0.01088, -0.2697, -0.9629, 0.01092, -0.2669, -0.9636, 0.01088, -0.2678, -0.9613, 0.06501, -0.2697, -0.9629, 0.01092, -0.2678, -0.9613, 0.06501, -0.2698, -0.9607, 0.06508, -0.2697, -0.9629, 0.01092, -0.2698, -0.9607, 0.06508, 0.1858, -0.9803, 0.06666, -0.2698, -0.9607, 0.06508, 0.1843, -0.9766, 0.1109, 0.1858, -0.9803, 0.06666, 0.1843, -0.9766, 0.1109, 0.1843, -0.9806, 0.0669, 0.1858, -0.9803, 0.06666, 0.1843, -0.9766, 0.1109, 0.1829, -0.9768, 0.1111, 0.1843, -0.9806, 0.0669, 0.1843, -0.9806, 0.0669, 0.1829, -0.9768, 0.1111, -0.2736, -0.9557, 0.1088, -0.2698, -0.9607, 0.06508, -0.2702, -0.9567, 0.1084, 0.1843, -0.9766, 0.1109, -0.2681, -0.9573, 0.1081, -0.2702, -0.9567, 0.1084, -0.2698, -0.9607, 0.06508, -0.2681, -0.9573, 0.1081, -0.2698, -0.9607, 0.06508, -0.2678, -0.9613, 0.06501, 0.1926, -0.979, 0.06655, -0.2681, -0.9573, 0.1081, -0.2678, -0.9613, 0.06501, 0.1946, -0.9808, 0.01101, 0.1926, -0.979, 0.06655, -0.2678, -0.9613, 0.06501, 0.1946, -0.9808, 0.01101, 0.1955, -0.9785, 0.06561, 0.1926, -0.979, 0.06655, 0.1946, -0.9808, 0.01101, 0.1981, -0.9801, 0.01096, 0.1955, -0.9785, 0.06561, -0.2574, -0.9663, 0.01076, 0.1955, -0.9785, 0.06561, 0.1981, -0.9801, 0.01096, -0.2558, -0.9666, -0.01409, -0.2574, -0.9663, 0.01076, 0.1981, -0.9801, 0.01096, -0.2558, -0.9666, -0.01409, -0.253, -0.9674, 0.01067, -0.2574, -0.9663, 0.01076, -0.2558, -0.9666, -0.01409, -0.2512, -0.9678, -0.01433, -0.253, -0.9674, 0.01067, -0.2574, -0.9663, 0.01076, -0.253, -0.9674, 0.01067, -0.2561, -0.9645, 0.06372, -0.2574, -0.9663, 0.01076, -0.2561, -0.9645, 0.06372, -0.2596, -0.9636, 0.06355, -0.2574, -0.9663, 0.01076, -0.2596, -0.9636, 0.06355, 0.1955, -0.9785, 0.06561, -0.2596, -0.9636, 0.06355, 0.1925, -0.9752, 0.1091, 0.1955, -0.9785, 0.06561, 0.1925, -0.9752, 0.1091, 0.1926, -0.979, 0.06655, 0.1955, -0.9785, 0.06561, 0.1925, -0.9752, 0.1091, 0.1901, -0.9756, 0.1098, 0.1926, -0.979, 0.06655, 0.1926, -0.979, 0.06655, 0.1901, -0.9756, 0.1098, -0.2681, -0.9573, 0.1081, -0.2582, -0.9603, 0.106, -0.2596, -0.9636, 0.06355, -0.2561, -0.9645, 0.06372, -0.2582, -0.9603, 0.106, -0.2615, -0.9593, 0.1067, -0.2596, -0.9636, 0.06355, -0.2596, -0.9636, 0.06355, -0.2615, -0.9593, 0.1067, 0.1925, -0.9752, 0.1091, -0.2202, -0.9716, -0.08706, -0.2172, -0.976, -0.01452, 0.2379, -0.9712, -0.01469, -0.2172, -0.976, -0.01452, 0.2372, -0.9714, 0.009851, 0.2379, -0.9712, -0.01469, 0.2328, -0.9724, -0.01479, 0.2379, -0.9712, -0.01469, 0.2372, -0.9714, 0.009851, 0.2328, -0.9724, -0.01479, 0.2372, -0.9714, 0.009851, 0.231, -0.9729, 0.01008, 0.2328, -0.9724, -0.01479, 0.231, -0.9729, 0.01008, -0.2336, -0.9723, 0.01023, 0.231, -0.9729, 0.01008, -0.2394, -0.969, 0.06101, -0.2336, -0.9723, 0.01023, -0.24, -0.9707, 0.01034, -0.2336, -0.9723, 0.01023, -0.2394, -0.969, 0.06101, -0.24, -0.9707, 0.01034, -0.2394, -0.969, 0.06101, -0.2444, -0.9677, 0.06195, -0.24, -0.9707, 0.01034, -0.2444, -0.9677, 0.06195, 0.2101, -0.9756, 0.06324, -0.2444, -0.9677, 0.06195, 0.205, -0.9731, 0.1052, 0.2101, -0.9756, 0.06324, 0.205, -0.9731, 0.1052, 0.2052, -0.9766, 0.0642, 0.2101, -0.9756, 0.06324, 0.205, -0.9731, 0.1052, 0.2011, -0.9738, 0.1065, 0.2052, -0.9766, 0.0642, 0.2052, -0.9766, 0.0642, 0.2011, -0.9738, 0.1065, -0.2582, -0.9603, 0.106, 0.2052, -0.9766, 0.0642, -0.2582, -0.9603, 0.106, -0.2561, -0.9645, 0.06372, -0.2561, -0.9645, 0.06372, 0.2099, -0.9777, 0.01072, 0.2052, -0.9766, 0.0642, -0.2561, -0.9645, 0.06372, -0.253, -0.9674, 0.01067, 0.2099, -0.9777, 0.01072, -0.253, -0.9674, 0.01067, 0.2119, -0.9772, -0.01456, 0.2099, -0.9777, 0.01072, -0.253, -0.9674, 0.01067, -0.2512, -0.9678, -0.01433, 0.2119, -0.9772, -0.01456, 0.2099, -0.9777, 0.01072, 0.2101, -0.9756, 0.06324, 0.2052, -0.9766, 0.0642, 0.2099, -0.9777, 0.01072, 0.2151, -0.9765, 0.01055, 0.2101, -0.9756, 0.06324, -0.24, -0.9707, 0.01034, 0.2101, -0.9756, 0.06324, 0.2151, -0.9765, 0.01055, -0.2379, -0.9712, -0.01468, -0.24, -0.9707, 0.01034, 0.2151, -0.9765, 0.01055, -0.2379, -0.9712, -0.01468, -0.2336, -0.9723, 0.01023, -0.24, -0.9707, 0.01034, -0.2379, -0.9712, -0.01468, -0.2328, -0.9724, -0.01481, -0.2336, -0.9723, 0.01023, 0.2328, -0.9724, -0.01479, -0.2336, -0.9723, 0.01023, -0.2328, -0.9724, -0.01481, 0.2308, -0.969, -0.08799, 0.2328, -0.9724, -0.01479, -0.2328, -0.9724, -0.01481, 0.2308, -0.969, -0.08799, 0.2379, -0.9712, -0.01469, 0.2328, -0.9724, -0.01479, 0.2308, -0.969, -0.08799, 0.2347, -0.9681, -0.08759, 0.2379, -0.9712, -0.01469, -0.2202, -0.9716, -0.08706, 0.2379, -0.9712, -0.01469, 0.2347, -0.9681, -0.08759, 0.2347, -0.9681, -0.08759, -0.222, -0.9642, -0.1451, -0.2202, -0.9716, -0.08706, -0.222, -0.9642, -0.1451, -0.2163, -0.9725, -0.08677, -0.2202, -0.9716, -0.08706, -0.222, -0.9642, -0.1451, -0.2197, -0.9649, -0.144, -0.2163, -0.9725, -0.08677, -0.2163, -0.9725, -0.08677, -0.2197, -0.9649, -0.144, 0.2373, -0.961, -0.1421, 0.2119, -0.9772, -0.01456, 0.2151, -0.9765, 0.01055, 0.2099, -0.9777, 0.01072, 0.2119, -0.9772, -0.01456, 0.2167, -0.9761, -0.01471, 0.2151, -0.9765, 0.01055, -0.2379, -0.9712, -0.01468, 0.2151, -0.9765, 0.01055, 0.2167, -0.9761, -0.01471, -0.2347, -0.9681, -0.0876, -0.2379, -0.9712, -0.01468, 0.2167, -0.9761, -0.01471, -0.2347, -0.9681, -0.0876, -0.2328, -0.9724, -0.01481, -0.2379, -0.9712, -0.01468, -0.2347, -0.9681, -0.0876, -0.2307, -0.969, -0.08795, -0.2328, -0.9724, -0.01481, 0.2308, -0.969, -0.08799, -0.2328, -0.9724, -0.01481, -0.2307, -0.969, -0.08795, -0.2307, -0.969, -0.08795, 0.2285, -0.9625, -0.1461, 0.2308, -0.969, -0.08799, 0.2285, -0.9625, -0.1461, 0.2347, -0.9681, -0.08759, 0.2308, -0.969, -0.08799, 0.2285, -0.9625, -0.1461, 0.2312, -0.9619, -0.1456, 0.2347, -0.9681, -0.08759, 0.2347, -0.9681, -0.08759, 0.2312, -0.9619, -0.1456, -0.222, -0.9642, -0.1451, 0.2163, -0.9725, -0.08677, 0.2167, -0.9761, -0.01471, 0.2119, -0.9772, -0.01456, 0.2163, -0.9725, -0.08677, 0.2201, -0.9716, -0.08701, 0.2167, -0.9761, -0.01471, -0.2347, -0.9681, -0.0876, 0.2167, -0.9761, -0.01471, 0.2201, -0.9716, -0.08701, 0.2201, -0.9716, -0.08701, -0.2312, -0.9619, -0.1456, -0.2347, -0.9681, -0.0876, -0.2312, -0.9619, -0.1456, -0.2307, -0.969, -0.08795, -0.2347, -0.9681, -0.0876, -0.2312, -0.9619, -0.1456, -0.2285, -0.9625, -0.1461, -0.2307, -0.969, -0.08795, -0.2307, -0.969, -0.08795, -0.2285, -0.9625, -0.1461, 0.2285, -0.9625, -0.1461, 0.2197, -0.9649, -0.144, 0.2201, -0.9716, -0.08701, 0.2163, -0.9725, -0.08677, 0.2197, -0.9649, -0.144, 0.2225, -0.9641, -0.1452, 0.2201, -0.9716, -0.08701, 0.2201, -0.9716, -0.08701, 0.2225, -0.9641, -0.1452, -0.2312, -0.9619, -0.1456, -0.1889, -0.982, 0.007502, -0.1868, -0.9824, 0.007137, -0.2, -0.9788, 0.04294, -0.189, -0.9819, -0.01303, -0.1868, -0.9824, 0.007137, -0.1889, -0.982, 0.007502, -0.189, -0.9819, -0.01303, -0.1889, -0.982, 0.007502, 0.2674, -0.9636, 0.007647, -0.189, -0.9819, -0.01303, 0.2674, -0.9636, 0.007647, 0.2677, -0.9634, -0.01308, 0.2645, -0.9643, -0.01339, 0.2677, -0.9634, -0.01308, 0.2674, -0.9636, 0.007647, 0.2539, -0.9639, -0.08026, 0.2677, -0.9634, -0.01308, 0.2645, -0.9643, -0.01339, 0.2539, -0.9639, -0.08026, 0.2645, -0.9643, -0.01339, -0.1963, -0.9805, -0.01384, 0.2539, -0.9639, -0.08026, -0.1963, -0.9805, -0.01384, -0.2058, -0.9751, -0.08241, -0.2084, -0.9745, -0.08376, -0.2058, -0.9751, -0.08241, -0.1963, -0.9805, -0.01384, -0.2147, -0.9667, -0.1391, -0.2058, -0.9751, -0.08241, -0.2084, -0.9745, -0.08376, 0.2473, -0.9653, -0.08432, -0.2147, -0.9667, -0.1391, -0.2084, -0.9745, -0.08376, 0.2473, -0.9653, -0.08432, 0.2392, -0.9608, -0.1402, -0.2147, -0.9667, -0.1391, 0.2373, -0.961, -0.1421, 0.2392, -0.9608, -0.1402, 0.2473, -0.9653, -0.08432, 0.2373, -0.961, -0.1421, 0.2473, -0.9653, -0.08432, 0.2444, -0.9659, -0.08542, -0.2163, -0.9725, -0.08677, 0.2373, -0.961, -0.1421, 0.2444, -0.9659, -0.08542, 0.2444, -0.9659, -0.08542, -0.2112, -0.9773, -0.01457, -0.2163, -0.9725, -0.08677, -0.2202, -0.9716, -0.08706, -0.2163, -0.9725, -0.08677, -0.2112, -0.9773, -0.01457, -0.2202, -0.9716, -0.08706, -0.2112, -0.9773, -0.01457, -0.2172, -0.976, -0.01452, 0.231, -0.9729, 0.01008, 0.2237, -0.9728, 0.06036, -0.2394, -0.969, 0.06101, 0.231, -0.9729, 0.01008, 0.2288, -0.9717, 0.0591, 0.2237, -0.9728, 0.06036, 0.231, -0.9729, 0.01008, 0.2372, -0.9714, 0.009851, 0.2288, -0.9717, 0.0591, -0.2178, -0.9759, 0.009685, 0.2288, -0.9717, 0.0591, 0.2372, -0.9714, 0.009851, -0.2172, -0.976, -0.01452, -0.2178, -0.9759, 0.009685, 0.2372, -0.9714, 0.009851, -0.2172, -0.976, -0.01452, -0.2122, -0.9772, 0.009459, -0.2178, -0.9759, 0.009685, -0.2172, -0.976, -0.01452, -0.2112, -0.9773, -0.01457, -0.2122, -0.9772, 0.009459, 0.251, -0.9679, -0.01433, -0.2122, -0.9772, 0.009459, -0.2112, -0.9773, -0.01457, 0.2444, -0.9659, -0.08542, 0.251, -0.9679, -0.01433, -0.2112, -0.9773, -0.01457, 0.2444, -0.9659, -0.08542, 0.2557, -0.9666, -0.0141, 0.251, -0.9679, -0.01433, 0.2444, -0.9659, -0.08542, 0.2473, -0.9653, -0.08432, 0.2557, -0.9666, -0.0141, -0.2084, -0.9745, -0.08376, 0.2557, -0.9666, -0.0141, 0.2473, -0.9653, -0.08432, -0.2444, -0.9677, 0.06195, -0.2486, -0.9631, 0.1029, 0.205, -0.9731, 0.1052, -0.2443, -0.9644, 0.1015, -0.2486, -0.9631, 0.1029, -0.2444, -0.9677, 0.06195, -0.2443, -0.9644, 0.1015, -0.2444, -0.9677, 0.06195, -0.2394, -0.969, 0.06101, 0.2237, -0.9728, 0.06036, -0.2443, -0.9644, 0.1015, -0.2394, -0.969, 0.06101, 0.2237, -0.9728, 0.06036, 0.2166, -0.9711, 0.1005, -0.2443, -0.9644, 0.1015, 0.221, -0.9703, 0.09841, 0.2166, -0.9711, 0.1005, 0.2237, -0.9728, 0.06036, 0.221, -0.9703, 0.09841, 0.2237, -0.9728, 0.06036, 0.2288, -0.9717, 0.0591, -0.2263, -0.9723, 0.0578, 0.221, -0.9703, 0.09841, 0.2288, -0.9717, 0.0591, -0.2178, -0.9759, 0.009685, -0.2263, -0.9723, 0.0578, 0.2288, -0.9717, 0.0591, -0.2178, -0.9759, 0.009685, -0.2217, -0.9735, 0.05643, -0.2263, -0.9723, 0.0578, -0.2178, -0.9759, 0.009685, -0.2122, -0.9772, 0.009459, -0.2217, -0.9735, 0.05643, 0.2507, -0.968, 0.009145, -0.2217, -0.9735, 0.05643, -0.2122, -0.9772, 0.009459, 0.251, -0.9679, -0.01433, 0.2507, -0.968, 0.009145, -0.2122, -0.9772, 0.009459, 0.251, -0.9679, -0.01433, 0.2555, -0.9668, 0.008853, 0.2507, -0.968, 0.009145, 0.251, -0.9679, -0.01433, 0.2557, -0.9666, -0.0141, 0.2555, -0.9668, 0.008853, -0.2001, -0.9797, -0.01407, 0.2555, -0.9668, 0.008853, 0.2557, -0.9666, -0.0141, -0.2084, -0.9745, -0.08376, -0.2001, -0.9797, -0.01407, 0.2557, -0.9666, -0.0141, -0.2084, -0.9745, -0.08376, -0.1963, -0.9805, -0.01384, -0.2001, -0.9797, -0.01407, -0.2108, -0.9749, 0.07155, -0.2125, -0.9743, 0.07473, -0.2018, -0.9784, 0.04491, -0.2018, -0.9784, 0.04491, -0.2125, -0.9743, 0.07473, 0.2441, -0.9667, 0.0771, -0.2018, -0.9784, 0.04491, 0.2441, -0.9667, 0.0771, 0.2551, -0.9658, 0.04622, 0.2441, -0.9667, 0.0771, 0.2527, -0.9663, 0.04815, 0.2551, -0.9658, 0.04622, 0.2648, -0.9643, 0.007984, 0.2551, -0.9658, 0.04622, 0.2527, -0.9663, 0.04815, 0.2648, -0.9643, 0.007984, 0.2527, -0.9663, 0.04815, -0.2084, -0.9768, 0.0502, 0.2648, -0.9643, 0.007984, -0.2084, -0.9768, 0.0502, -0.1965, -0.9805, 0.008401, -0.1998, -0.9798, 0.008708, -0.1965, -0.9805, 0.008401, -0.2084, -0.9768, 0.0502, -0.2001, -0.9797, -0.01407, -0.1965, -0.9805, 0.008401, -0.1998, -0.9798, 0.008708, -0.2001, -0.9797, -0.01407, -0.1998, -0.9798, 0.008708, 0.2555, -0.9668, 0.008853, -0.1998, -0.9798, 0.008708, 0.2443, -0.9682, 0.05323, 0.2555, -0.9668, 0.008853, 0.2507, -0.968, 0.009145, 0.2555, -0.9668, 0.008853, 0.2443, -0.9682, 0.05323, 0.2507, -0.968, 0.009145, 0.2443, -0.9682, 0.05323, 0.2405, -0.9691, 0.05493, 0.2507, -0.968, 0.009145, 0.2405, -0.9691, 0.05493, -0.2217, -0.9735, 0.05643, 0.2405, -0.9691, 0.05493, -0.2293, -0.9688, 0.09383, -0.2217, -0.9735, 0.05643, -0.2293, -0.9688, 0.09383, -0.2263, -0.9723, 0.0578, -0.2217, -0.9735, 0.05643, -0.2293, -0.9688, 0.09383, -0.2332, -0.9677, 0.0961, -0.2263, -0.9723, 0.0578, -0.2263, -0.9723, 0.0578, -0.2332, -0.9677, 0.0961, 0.221, -0.9703, 0.09841, -0.1998, -0.9798, 0.008708, -0.2115, -0.976, 0.05197, 0.2443, -0.9682, 0.05323, -0.1998, -0.9798, 0.008708, -0.2084, -0.9768, 0.0502, -0.2115, -0.976, 0.05197, 0.2441, -0.9667, 0.0771, 0.2419, -0.967, 0.08023, 0.2527, -0.9663, 0.04815, 0.2527, -0.9663, 0.04815, 0.2419, -0.967, 0.08023, -0.2181, -0.9723, 0.08352, 0.2527, -0.9663, 0.04815, -0.2181, -0.9723, 0.08352, -0.2084, -0.9768, 0.0502, -0.2181, -0.9723, 0.08352, -0.2115, -0.976, 0.05197, -0.2084, -0.9768, 0.0502, -0.2181, -0.9723, 0.08352, -0.2209, -0.9715, 0.08638, -0.2115, -0.976, 0.05197, -0.2115, -0.976, 0.05197, -0.2209, -0.9715, 0.08638, 0.2346, -0.968, 0.0887, -0.2115, -0.976, 0.05197, 0.2346, -0.968, 0.0887, 0.2443, -0.9682, 0.05323, 0.2346, -0.968, 0.0887, 0.2405, -0.9691, 0.05493, 0.2443, -0.9682, 0.05323, 0.2346, -0.968, 0.0887, 0.2313, -0.9686, 0.09144, 0.2405, -0.9691, 0.05493, 0.2405, -0.9691, 0.05493, 0.2313, -0.9686, 0.09144, -0.2293, -0.9688, 0.09383, -0.2001, -0.9797, -0.01407, -0.1963, -0.9805, -0.01384, -0.1965, -0.9805, 0.008401, 0.2645, -0.9643, -0.01339, -0.1965, -0.9805, 0.008401, -0.1963, -0.9805, -0.01384, 0.2645, -0.9643, -0.01339, 0.2648, -0.9643, 0.007984, -0.1965, -0.9805, 0.008401, 0.2645, -0.9643, -0.01339, 0.2674, -0.9636, 0.007647, 0.2648, -0.9643, 0.007984, 0.2648, -0.9643, 0.007984, 0.2674, -0.9636, 0.007647, 0.2551, -0.9658, 0.04622, -0.1889, -0.982, 0.007502, 0.2551, -0.9658, 0.04622, 0.2674, -0.9636, 0.007647, -0.1889, -0.982, 0.007502, -0.2018, -0.9784, 0.04491, 0.2551, -0.9658, 0.04622, -0.1889, -0.982, 0.007502, -0.2, -0.9788, 0.04294, -0.2018, -0.9784, 0.04491, -0.2108, -0.9749, 0.07155, -0.2018, -0.9784, 0.04491, -0.2, -0.9788, 0.04294, 0.2597, -0.9648, 0.04067, -0.2108, -0.9749, 0.07155, -0.2, -0.9788, 0.04294, 0.2597, -0.9648, 0.04067, 0.2486, -0.9662, 0.06786, -0.2108, -0.9749, 0.07155, 0.2497, -0.9662, 0.06461, 0.2486, -0.9662, 0.06786, 0.2597, -0.9648, 0.04067, -0.3244, -0.9394, -0.1107, -0.2181, -0.9694, -0.1131, -0.2073, -0.9759, -0.06786, -0.3244, -0.9394, -0.1107, -0.2073, -0.9759, -0.06786, -0.3151, -0.9467, -0.06646, -0.3151, -0.9467, -0.06646, -0.2073, -0.9759, -0.06786, -0.194, -0.9809, -0.01125, -0.3151, -0.9467, -0.06646, -0.194, -0.9809, -0.01125, -0.3034, -0.9528, -0.01105, -0.3034, -0.9528, -0.01105, -0.194, -0.9809, -0.01125, -0.1941, -0.981, 0.005683, -0.3034, -0.9528, -0.01105, -0.1941, -0.981, 0.005683, -0.3031, -0.9529, 0.005626, -0.3031, -0.9529, 0.005626, -0.1941, -0.981, 0.005683, -0.2077, -0.9776, 0.03474, -0.3031, -0.9529, 0.005626, -0.2077, -0.9776, 0.03474, -0.3156, -0.9483, 0.03435, -0.2191, -0.974, 0.05812, -0.3156, -0.9483, 0.03435, -0.2077, -0.9776, 0.03474, -0.2191, -0.974, 0.05812, -0.3259, -0.9437, 0.05741, -0.3156, -0.9483, 0.03435, -0.3259, -0.9437, 0.05741, -0.1969, -0.9797, 0.03729, -0.3156, -0.9483, 0.03435, -0.3259, -0.9437, 0.05741, -0.208, -0.9761, 0.0622, -0.1969, -0.9797, 0.03729, -0.1969, -0.9797, 0.03729, -0.208, -0.9761, 0.0622, 0.2497, -0.9662, 0.06461, -0.1969, -0.9797, 0.03729, 0.2497, -0.9662, 0.06461, 0.2609, -0.9646, 0.03872, 0.2497, -0.9662, 0.06461, 0.2597, -0.9648, 0.04067, 0.2609, -0.9646, 0.03872, 0.2727, -0.9621, 0.006683, 0.2609, -0.9646, 0.03872, 0.2597, -0.9648, 0.04067, 0.2727, -0.9621, 0.006683, 0.2597, -0.9648, 0.04067, -0.2, -0.9788, 0.04294, 0.2727, -0.9621, 0.006683, -0.2, -0.9788, 0.04294, -0.1868, -0.9824, 0.007137, -0.207, -0.9713, -0.1173, -0.3244, -0.9394, -0.1107, -0.3151, -0.9467, -0.06646, -0.184, -0.9829, -0.01172, -0.3034, -0.9528, -0.01105, -0.3031, -0.9529, 0.005626, -0.1965, -0.978, -0.07047, -0.3034, -0.9528, -0.01105, -0.184, -0.9829, -0.01172, -0.1965, -0.978, -0.07047, -0.3151, -0.9467, -0.06646, -0.3034, -0.9528, -0.01105, -0.207, -0.9713, -0.1173, -0.3151, -0.9467, -0.06646, -0.1965, -0.978, -0.07047, 0.2607, -0.9628, -0.07137, -0.207, -0.9713, -0.1173, -0.1965, -0.978, -0.07047, 0.2607, -0.9628, -0.07137, 0.2489, -0.9612, -0.119, -0.207, -0.9713, -0.1173, 0.2481, -0.961, -0.1222, 0.2489, -0.9612, -0.119, 0.2607, -0.9628, -0.07137, -0.2147, -0.9667, -0.1391, -0.213, -0.9674, -0.1368, -0.2058, -0.9751, -0.08241, -0.2058, -0.9751, -0.08241, -0.213, -0.9674, -0.1368, 0.2437, -0.9606, -0.1335, -0.2058, -0.9751, -0.08241, 0.2437, -0.9606, -0.1335, 0.2539, -0.9639, -0.08026, 0.2437, -0.9606, -0.1335, 0.2558, -0.9635, -0.07854, 0.2539, -0.9639, -0.08026, 0.2539, -0.9639, -0.08026, 0.2558, -0.9635, -0.07854, 0.2677, -0.9634, -0.01308, -0.2005, -0.9766, -0.07777, 0.2677, -0.9634, -0.01308, 0.2558, -0.9635, -0.07854, -0.2005, -0.9766, -0.07777, -0.189, -0.9819, -0.01303, 0.2677, -0.9634, -0.01308, -0.2005, -0.9766, -0.07777, -0.1871, -0.9823, -0.01271, -0.189, -0.9819, -0.01303, -0.189, -0.9819, -0.01303, -0.1871, -0.9823, -0.01271, -0.1868, -0.9824, 0.007137, 0.2726, -0.9621, -0.01216, -0.1868, -0.9824, 0.007137, -0.1871, -0.9823, -0.01271, 0.2726, -0.9621, -0.01216, 0.2727, -0.9621, 0.006683, -0.1868, -0.9824, 0.007137, 0.2726, -0.9621, -0.01216, 0.2737, -0.9618, 0.006321, 0.2727, -0.9621, 0.006683, 0.2727, -0.9621, 0.006683, 0.2737, -0.9618, 0.006321, 0.2609, -0.9646, 0.03872, -0.1837, -0.983, 0.006129, 0.2609, -0.9646, 0.03872, 0.2737, -0.9618, 0.006321, -0.1837, -0.983, 0.006129, -0.1969, -0.9797, 0.03729, 0.2609, -0.9646, 0.03872, -0.1837, -0.983, 0.006129, -0.3156, -0.9483, 0.03435, -0.1969, -0.9797, 0.03729, -0.1837, -0.983, 0.006129, -0.3031, -0.9529, 0.005626, -0.3156, -0.9483, 0.03435, -0.184, -0.9829, -0.01172, -0.3031, -0.9529, 0.005626, -0.1837, -0.983, 0.006129, -0.2005, -0.9766, -0.07777, -0.199, -0.9771, -0.07594, -0.1871, -0.9823, -0.01271, 0.2598, -0.9629, -0.07334, -0.1871, -0.9823, -0.01271, -0.199, -0.9771, -0.07594, 0.2598, -0.9629, -0.07334, 0.2726, -0.9621, -0.01216, -0.1871, -0.9823, -0.01271, 0.2598, -0.9629, -0.07334, 0.2739, -0.9617, -0.0118, 0.2726, -0.9621, -0.01216, 0.2726, -0.9621, -0.01216, 0.2739, -0.9617, -0.0118, 0.2737, -0.9618, 0.006321, 0.2437, -0.9606, -0.1335, 0.2451, -0.9606, -0.1307, 0.2558, -0.9635, -0.07854, 0.2558, -0.9635, -0.07854, 0.2451, -0.9606, -0.1307, -0.2097, -0.9692, -0.1292, 0.2558, -0.9635, -0.07854, -0.2097, -0.9692, -0.1292, -0.2005, -0.9766, -0.07777, -0.2097, -0.9692, -0.1292, -0.199, -0.9771, -0.07594, -0.2005, -0.9766, -0.07777, -0.2097, -0.9692, -0.1292, -0.2087, -0.9698, -0.1262, -0.199, -0.9771, -0.07594, -0.199, -0.9771, -0.07594, -0.2087, -0.9698, -0.1262, 0.2481, -0.961, -0.1222, -0.199, -0.9771, -0.07594, 0.2481, -0.961, -0.1222, 0.2598, -0.9629, -0.07334, 0.2481, -0.961, -0.1222, 0.2607, -0.9628, -0.07137, 0.2598, -0.9629, -0.07334, 0.2598, -0.9629, -0.07334, 0.2607, -0.9628, -0.07137, 0.2739, -0.9617, -0.0118, -0.1965, -0.978, -0.07047, 0.2739, -0.9617, -0.0118, 0.2607, -0.9628, -0.07137, -0.1965, -0.978, -0.07047, -0.184, -0.9829, -0.01172, 0.2739, -0.9617, -0.0118, -0.184, -0.9829, -0.01172, 0.2737, -0.9618, 0.006321, 0.2739, -0.9617, -0.0118, -0.184, -0.9829, -0.01172, -0.1837, -0.983, 0.006129, 0.2737, -0.9618, 0.006321])] * 3)])
me_corrugated_metal007_physics = bpy.data.meshes.new('corrugated_metal007_physics')
me_corrugated_metal007_physics.from_pydata([(32.0, 2.0, -64.0), (-32.0, 2.0, -64.0), (32.0, 2.0, 64.0), (-32.0, 2.0, 64.0), (-32.0, -4.25, 64.0), (-32.0, -4.25, -64.0), (32.0, -4.25, 64.0), (32.0, -4.25, -64.0)], [], [(0, 1, 2), (2, 1, 3), (4, 3, 5), (5, 3, 1), (4, 6, 3), (6, 2, 3), (4, 7, 6), (4, 5, 7), (6, 7, 2), (7, 0, 2), (0, 7, 1), (1, 7, 5)])
me_corrugated_metal007_physics.polygons.foreach_set('use_smooth', [True] * 12)
_uv = me_corrugated_metal007_physics.uv_layers.new(name='UVMap')
_uv.uv.foreach_set('vector', [0.0, 0.0, 0.0, 0.0, 0.0, 0.0, 0.0, 0.0, 0.0, 0.0, 0.0, 0.0, 0.0, 0.0, 0.0, 0.0, 0.0, 0.0, 0.0, 0.0, 0.0, 0.0, 0.0, 0.0, 0.0, 0.0, 0.0, 0.0, 0.0, 0.0, 0.0, 0.0, 0.0, 0.0, 0.0, 0.0, 0.0, 0.0, 0.0, 0.0, 0.0, 0.0, 0.0, 0.0, 0.0, 0.0, 0.0, 0.0, 0.0, 0.0, 0.0, 0.0, 0.0, 0.0, 0.0, 0.0, 0.0, 0.0, 0.0, 0.0, 0.0, 0.0, 0.0, 0.0, 0.0, 0.0, 0.0, 0.0, 0.0, 0.0, 0.0, 0.0])
me_corrugated_metal007_physics.materials.append(mat_phy)
me_corrugated_metal007_physics.use_remesh_fix_poles = True
me_corrugated_metal007_physics.use_remesh_preserve_attributes = False
me_corrugated_metal007_physics.use_mirror_vertex_groups = False
me_corrugated_metal007_physics.update()
me_corrugated_metal007_physics.normals_split_custom_set([tuple(v) for v in zip(*[iter([-0.9941, 0.04849, 0.09705, -0.9976, 0.04866, -0.04873, -0.995, -0.02422, 0.09714, -0.995, -0.02422, 0.09714, -0.9976, 0.04866, -0.04873, -0.977, -0.09547, -0.1908, 0.9985, -0.02444, -0.04876, -0.977, -0.09547, -0.1908, 0.9803, 0.04788, -0.1915, 0.9803, 0.04788, -0.1915, -0.977, -0.09547, -0.1908, -0.9976, 0.04866, -0.04873, 0.9985, -0.02444, -0.04876, 0.9906, -0.09673, 0.09674, -0.977, -0.09547, -0.1908, 0.9906, -0.09673, 0.09674, -0.995, -0.02422, 0.09714, -0.977, -0.09547, -0.1908, 0.9985, -0.02444, -0.04876, 0.9941, 0.04856, 0.09702, 0.9906, -0.09673, 0.09674, 0.9985, -0.02444, -0.04876, 0.9803, 0.04788, -0.1915, 0.9941, 0.04856, 0.09702, 0.9906, -0.09673, 0.09674, 0.9941, 0.04856, 0.09702, -0.995, -0.02422, 0.09714, 0.9941, 0.04856, 0.09702, -0.9941, 0.04849, 0.09705, -0.995, -0.02422, 0.09714, -0.9941, 0.04849, 0.09705, 0.9941, 0.04856, 0.09702, -0.9976, 0.04866, -0.04873, -0.9976, 0.04866, -0.04873, 0.9941, 0.04856, 0.09702, 0.9803, 0.04788, -0.1915])] * 3)])
arm_corrugated_metal007_qc_skeleton = bpy.data.armatures.new('corrugated_metal007.qc_skeleton')  # bones are not reproduced

# ---- objects
ob_corrugated_metal007_qc_skeleton = bpy.data.objects.new('corrugated_metal007.qc_skeleton', arm_corrugated_metal007_qc_skeleton)
ob_corrugated_metal007_reference = bpy.data.objects.new('corrugated_metal007_reference', me_corrugated_metal007_reference)
ob_corrugated_metal007_physics = bpy.data.objects.new('corrugated_metal007_physics', me_corrugated_metal007_physics)

# ---- transforms, parenting, visibility, modifiers, constraints
ob_corrugated_metal007_qc_skeleton.location = (0.0, 0.0, 0.0)
ob_corrugated_metal007_qc_skeleton.show_in_front = True
ob_corrugated_metal007_qc_skeleton.lineart.crease_threshold = 0.0
ob_corrugated_metal007_reference.parent = ob_corrugated_metal007_qc_skeleton
ob_corrugated_metal007_reference.location = (0.0, 0.0, 0.0)
ob_corrugated_metal007_reference.lineart.crease_threshold = 0.0
_vg = ob_corrugated_metal007_reference.vertex_groups.new(name='static_prop')
_vg.add([0, 1, 2, 3, 4, 5, 6, 7, 8, 9, 10, 11, 12, 13, 14, 15, 16, 17, 18, 19, 20, 21, 22, 23, 24, 25, 26, 27, 28, 29, 30, 31, 32, 33, 34, 35, 36, 37, 38, 39, 40, 41, 42, 43, 44, 45, 46, 47, 48, 49, 50, 51, 52, 53, 54, 55, 56, 57, 58, 59, 60, 61, 62, 63, 64, 65, 66, 67, 68, 69, 70, 71, 72, 73, 74, 75, 76, 77, 78, 79, 80, 81, 82, 83, 84, 85, 86, 87, 88, 89, 90, 91, 92, 93, 94, 95, 96, 97, 98, 99, 100, 101, 102, 103, 104, 105, 106, 107, 108, 109, 110, 111, 112, 113, 114, 115, 116, 117, 118, 119, 120, 121, 122, 123, 124, 125, 126, 127, 128, 129, 130, 131, 132, 133, 134, 135, 136, 137, 138, 139, 140, 141, 142, 143, 144, 145, 146, 147, 148, 149, 150, 151, 152, 153, 154, 155, 156, 157, 158, 159, 160, 161, 162, 163, 164, 165, 166, 167, 168, 169, 170, 171, 172, 173, 174, 175, 176, 177, 178, 179, 180, 181, 182, 183, 184, 185, 186, 187, 188, 189, 190, 191, 192, 193, 194, 195, 196, 197, 198, 199, 200, 201, 202, 203], 1.0, 'REPLACE')
_m = ob_corrugated_metal007_reference.modifiers.new('Armature', 'ARMATURE')
_m.object = ob_corrugated_metal007_qc_skeleton
ob_corrugated_metal007_physics.parent = ob_corrugated_metal007_qc_skeleton
ob_corrugated_metal007_physics.location = (0.0, 0.0, 0.0)
ob_corrugated_metal007_physics.display_type = 'SOLID'
ob_corrugated_metal007_physics.show_wire = True
ob_corrugated_metal007_physics.lineart.crease_threshold = 0.0
_vg = ob_corrugated_metal007_physics.vertex_groups.new(name='static_prop')
_vg.add([0, 1, 2, 3, 4, 5, 6, 7], 1.0, 'REPLACE')
_m = ob_corrugated_metal007_physics.modifiers.new('Armature', 'ARMATURE')
_m.object = ob_corrugated_metal007_qc_skeleton

# ---- collection membership
scene.collection.objects.link(ob_corrugated_metal007_qc_skeleton)
scene.collection.objects.link(ob_corrugated_metal007_reference)
scene.collection.objects.link(ob_corrugated_metal007_physics)
col_corrugated_metal007.objects.link(ob_corrugated_metal007_qc_skeleton)
col_corrugated_metal007.objects.link(ob_corrugated_metal007_reference)
col_corrugated_metal007.objects.link(ob_corrugated_metal007_physics)

# ---- scene / render settings (as saved in the file)
scene.frame_start = 1; scene.frame_end = 250; scene.frame_set(0)
scene.render.engine = 'BLENDER_EEVEE_NEXT'
scene.cycles.use_denoising = False
scene.cycles.samples = 128
scene.cycles.sampling_pattern = 'TABULATED_SOBOL'
scene.cycles.use_adaptive_sampling = False
scene.cycles.use_light_tree = False
scene.view_settings.view_transform = 'Filmic'
bpy.context.view_layer.update()

# ---- added for rendering (the .blend has no active camera and no usable light): camera, sun + grey world if the file has none
cam_auto = bpy.data.cameras.new('AutoCamera')
cam_auto.lens = 50.0
cam_auto.sensor_width = 36.0
cam_auto.clip_end = 2325.96
ob_auto_camera = bpy.data.objects.new('AutoCamera', cam_auto)
scene.collection.objects.link(ob_auto_camera)
ob_auto_camera.location = (132.534, -160.165, 106.027)
ob_auto_camera.rotation_euler = (1.09748, -7.21219e-08, 0.694738)
scene.camera = ob_auto_camera
light_auto_sun = bpy.data.lights.new('AutoSun', 'SUN')
light_auto_sun.energy = 3.0
light_auto_sun.angle = 0.0523599
ob_auto_sun = bpy.data.objects.new('AutoSun', light_auto_sun)
scene.collection.objects.link(ob_auto_sun)
ob_auto_sun.rotation_euler = (0.872665, 0.174533, 0.523599)
if scene.world is None:
    world_auto = bpy.data.worlds.new('AutoWorld')
    world_auto.color = (0.3, 0.3, 0.3)
    scene.world = world_auto
bpy.context.view_layer.update()
